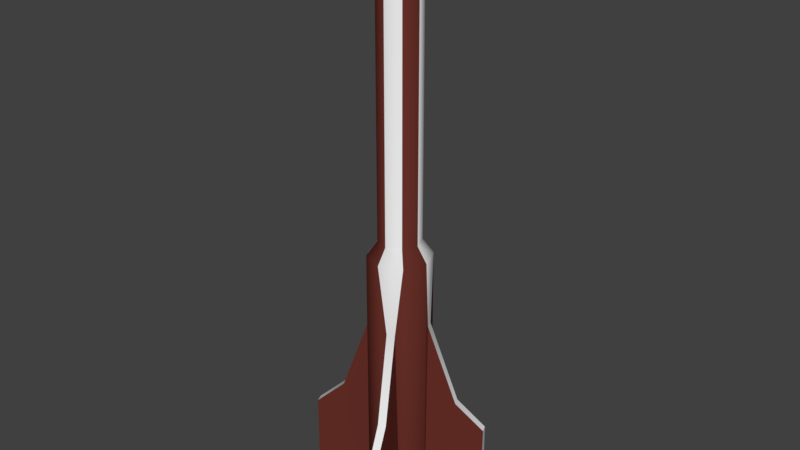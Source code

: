 # Source: MISSILE01.blend  (saved by Blender 2.78.0; exported with 4.5.12 LTS)
import bpy
from mathutils import Matrix  # noqa: F401  (used for matrix-valued properties, if any)

bpy.ops.wm.read_factory_settings(use_empty=True)
scene = bpy.context.scene
scene.name = 'Scene'

# ---- collections
col_collection_1 = bpy.data.collections.new('Collection 1'); scene.collection.children.link(col_collection_1)

# ---- materials (node trees are filled in below, after node groups)
mat_missile01_mat = bpy.data.materials.new('MISSILE01_mat')
mat_missile01_mat.alpha_threshold = 0.0
mat_missile01_mat.use_transparent_shadow = False
mat_missile01_mat.diffuse_color = (0.1319, 0.02865, 0.02084, 1.0)
mat_missile01_mat.roughness = 0.5
mat_missile01_emmit = bpy.data.materials.new('MISSILE01_emmit')
mat_missile01_emmit.alpha_threshold = 0.0
mat_missile01_emmit.use_transparent_shadow = False
mat_missile01_emmit.roughness = 0.5

# ---- material node trees

# ---- world
world_world = bpy.data.worlds.new('World'); scene.world = world_world
world_world.color = (0.05088, 0.05088, 0.05088)
world_world.use_sun_shadow = False
world_world.sun_shadow_jitter_overblur = 0.0
world_world.cycles.sampling_method = 'MANUAL'

# ---- meshes
me_cylinder = bpy.data.meshes.new('Cylinder')
me_cylinder.from_pydata([(-0.1461, -0.1461, -1.0), (-0.09738, -0.09738, 2.471), (-0.1661, -0.09779, 0.1384), (-0.09738, -0.09738, 0.7072), (-0.1377, -2.215e-08, 0.7072), (-0.1461, -0.1461, 0.6107), (-0.1967, -0.02401, -0.974), (-0.1561, -0.1221, -0.974), (-0.5095, -0.2514, -1.104), (-0.1866, -0.04832, 0.1384), (-0.538, -0.1825, -1.104), (-0.5333, -0.1939, -0.584), (-0.5142, -0.24, -0.584), (-0.2066, -6.683e-08, -1.0), (-0.1377, -5.166e-08, 2.471), (-0.1461, 0.1461, -1.0), (-0.09738, 0.09738, 2.471), (-0.2066, -6.683e-08, 0.6107), (-0.09779, 0.1661, 0.1384), (-0.09738, 0.09738, 0.7072), (-7.888e-09, 0.2066, 0.6107), (-0.1461, 0.1461, 0.6107), (-0.02401, 0.1967, -0.974), (-0.1221, 0.1561, -0.974), (-0.2514, 0.5095, -1.104), (-0.04832, 0.1866, 0.1384), (-0.1825, 0.538, -1.104), (-0.1939, 0.5333, -0.584), (-0.24, 0.5142, -0.584), (-8.534e-09, 0.2066, -1.0), (-9.392e-09, 0.1377, 2.471), (0.1461, 0.1461, -1.0), (0.09738, 0.09738, 2.471), (-1.401e-08, -4.867e-08, 2.718), (0.1661, 0.09779, 0.1384), (-9.392e-09, 0.1377, 0.7072), (0.09738, 0.09738, 0.7072), (0.1377, -4.704e-08, 2.471), (0.1377, -4.704e-08, 0.7072), (0.1461, 0.1461, 0.6107), (0.1967, 0.02401, -0.974), (0.1561, 0.1221, -0.974), (0.5095, 0.2514, -1.104), (0.1866, 0.04832, 0.1384), (0.538, 0.1825, -1.104), (0.5333, 0.1939, -0.584), (0.5142, 0.24, -0.584), (0.2066, -4.979e-10, -1.0), (0.1461, -0.1461, -1.0), (0.09738, -0.09738, 2.471), (0.2066, -4.979e-10, 0.6107), (0.09779, -0.1661, 0.1384), (0.09738, -0.09738, 0.7072), (-5.944e-08, -0.2066, 0.6107), (-5.944e-08, -0.2066, -1.0), (-4.964e-08, -0.1377, 2.471), (-4.964e-08, -0.1377, 0.7072), (0.1461, -0.1461, 0.6107), (0.02401, -0.1967, -0.974), (0.1221, -0.1561, -0.974), (0.2514, -0.5095, -1.104), (0.04832, -0.1866, 0.1384), (0.1825, -0.538, -1.104), (0.1939, -0.5333, -0.584), (0.24, -0.5142, -0.584), (0.1033, -0.3674, -1.039), (0.1211, -0.36, -0.4105), (0.1867, -0.3328, -1.039), (0.1689, -0.3402, -0.4105), (0.3674, 0.1033, -1.039), (0.36, 0.1211, -0.4105), (0.3328, 0.1867, -1.039), (0.3402, 0.1689, -0.4105), (-0.3674, -0.1033, -1.039), (-0.36, -0.1211, -0.4105), (-0.3328, -0.1867, -1.039), (-0.3402, -0.1689, -0.4105), (-0.1033, 0.3674, -1.039), (-0.1211, 0.36, -0.4105), (-0.1867, 0.3328, -1.039), (-0.1689, 0.3402, -0.4105)], [], [(56, 55, 1, 3), (3, 1, 14, 4), (14, 1, 33), (1, 55, 33), (74, 73, 10, 11), (54, 53, 5, 0), (5, 3, 4, 17), (53, 56, 3, 5), (2, 7, 0, 5), (7, 6, 13, 0), (9, 2, 5, 17), (6, 9, 17, 13), (8, 12, 11, 10), (73, 75, 8, 10), (76, 74, 11, 12), (75, 76, 12, 8), (4, 14, 16, 19), (19, 16, 30, 35), (30, 16, 33), (16, 14, 33), (78, 77, 26, 27), (13, 17, 21, 15), (21, 19, 35, 20), (17, 4, 19, 21), (18, 23, 15, 21), (23, 22, 29, 15), (25, 18, 21, 20), (22, 25, 20, 29), (24, 28, 27, 26), (77, 79, 24, 26), (80, 78, 27, 28), (79, 80, 28, 24), (35, 30, 32, 36), (36, 32, 37, 38), (37, 32, 33), (32, 30, 33), (70, 69, 44, 45), (29, 20, 39, 31), (39, 36, 38, 50), (20, 35, 36, 39), (34, 41, 31, 39), (41, 40, 47, 31), (43, 34, 39, 50), (40, 43, 50, 47), (42, 46, 45, 44), (69, 71, 42, 44), (72, 70, 45, 46), (71, 72, 46, 42), (38, 37, 49, 52), (52, 49, 55, 56), (55, 49, 33), (49, 37, 33), (66, 65, 62, 63), (47, 50, 57, 48), (57, 52, 56, 53), (50, 38, 52, 57), (51, 59, 48, 57), (59, 58, 54, 48), (61, 51, 57, 53), (58, 61, 53, 54), (60, 64, 63, 62), (65, 67, 60, 62), (68, 66, 63, 64), (67, 68, 64, 60), (13, 15, 29, 31, 47, 48, 54, 0), (59, 51, 68, 67), (51, 61, 66, 68), (58, 59, 67, 65), (61, 58, 65, 66), (41, 34, 72, 71), (34, 43, 70, 72), (40, 41, 71, 69), (43, 40, 69, 70), (7, 2, 76, 75), (2, 9, 74, 76), (6, 7, 75, 73), (9, 6, 73, 74), (23, 18, 80, 79), (18, 25, 78, 80), (22, 23, 79, 77), (25, 22, 77, 78)])
me_cylinder.polygons.foreach_set('use_smooth', [True] * 81)
me_cylinder.polygons.foreach_set('material_index', [0, 1, 1, 1, 0, 0, 1, 0, 0, 1, 1, 0, 1, 1, 1, 0, 0, 1, 1, 1, 0, 0, 1, 0, 0, 1, 1, 0, 1, 1, 1, 0, 0, 1, 1, 1, 0, 0, 1, 0, 0, 1, 1, 0, 1, 1, 1, 0, 0, 1, 1, 1, 0, 0, 1, 0, 0, 1, 1, 0, 1, 1, 1, 0, 0, 0, 1, 1, 0, 0, 1, 1, 0, 0, 1, 1, 0, 0, 1, 1, 0])
me_cylinder.materials.append(mat_missile01_mat)
me_cylinder.materials.append(mat_missile01_emmit)
me_cylinder.use_remesh_preserve_volume = False
me_cylinder.use_remesh_preserve_attributes = False
me_cylinder.use_mirror_vertex_groups = False
me_cylinder.update()

# ---- objects
ob_cylinder = bpy.data.objects.new('Cylinder', me_cylinder)

# ---- transforms, parenting, visibility, modifiers, constraints
ob_cylinder.location = (0.0, 0.0, 0.0)
ob_cylinder.lineart.crease_threshold = 0.0
_m = ob_cylinder.modifiers.new('EdgeSplit', 'EDGE_SPLIT')
_m.split_angle = 0.8186

# ---- collection membership
col_collection_1.objects.link(ob_cylinder)

# ---- scene / render settings (as saved in the file)
scene.frame_start = 1; scene.frame_end = 250; scene.frame_set(1)
scene.render.engine = 'BLENDER_EEVEE_NEXT'
scene.render.resolution_percentage = 50
scene.render.dither_intensity = 0.0
scene.cycles.use_denoising = False
scene.cycles.samples = 128
scene.cycles.sampling_pattern = 'TABULATED_SOBOL'
scene.cycles.light_sampling_threshold = 0.0
scene.cycles.use_adaptive_sampling = False
scene.cycles.use_light_tree = False
scene.cycles.blur_glossy = 0.0
scene.cycles.sample_clamp_indirect = 0.0
scene.view_settings.view_transform = 'Standard'
bpy.context.view_layer.update()

# ---- added for rendering (the .blend has no active camera and no usable light): camera, sun
cam_auto = bpy.data.cameras.new('AutoCamera')
cam_auto.lens = 50.0
cam_auto.sensor_width = 36.0
cam_auto.clip_end = 1000.0
ob_auto_camera = bpy.data.objects.new('AutoCamera', cam_auto)
scene.collection.objects.link(ob_auto_camera)
ob_auto_camera.location = (3.80601, -4.56721, 3.85144)
ob_auto_camera.rotation_euler = (1.09748, -7.21219e-08, 0.694738)
scene.camera = ob_auto_camera
light_auto_sun = bpy.data.lights.new('AutoSun', 'SUN')
light_auto_sun.energy = 3.0
light_auto_sun.angle = 0.0523599
ob_auto_sun = bpy.data.objects.new('AutoSun', light_auto_sun)
scene.collection.objects.link(ob_auto_sun)
ob_auto_sun.rotation_euler = (0.872665, 0.174533, 0.523599)
bpy.context.view_layer.update()
